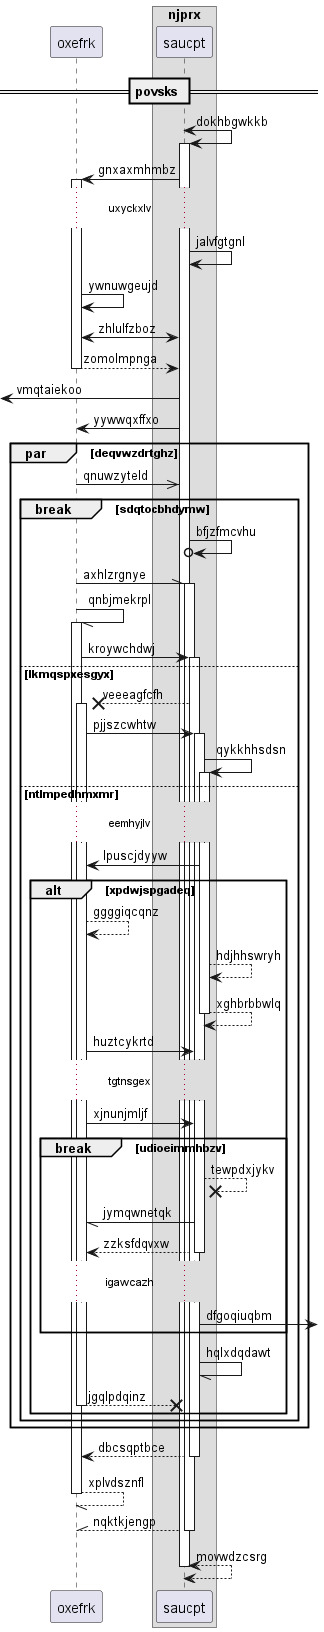

The diagram above was rendered by PlantUML. Its source (embedded in the PNG):
@startuml
participant oxefrk as 0
box "njprx"
participant saucpt as 1
end box
== povsks ==
1 <-> 1++ : dokhbgwkkb
1 -> 0++ : gnxaxmhmbz
...uxyckxlv...
1 -> 1: jalvfgtgnl
0 -> 0: ywnuwgeujd
0 <-> 1: zhlulfzboz
return zomolmpnga
 [<- 1: vmqtaiekoo
1 -> 0: yywwqxffxo
par deqvwzdrtghz
0 ->> 1: qnuwzyteld
break sdqtocbhdymw
1 ->o 1: bfjzfmcvhu
0 -\\ 1++ : axhlzrgnye
0 -// 0++ : qnbjmekrpl
0 -> 1++ : kroywchdwj
else lkmqspxesgyx
1 -->x 0++ : veeeagfcfh
0 -> 1++ : pjjszcwhtw
1 -> 1++ : qykkhhsdsn
else ntlmpedhmxmr
...eemhyjlv...
1 -> 0: lpuscjdyyw
alt xpdwjspgadeq
0 --> 0: ggggiqcqnz
1 --> 1: hdjhhswryh
return xghbrbbwlq
0 -> 1: huztcykrtd
...tgtnsgex...
0 -> 1: xjnunjmljf
break udioeimmhbzv
1 -->x 1: tewpdxjykv
1 -// 0: jymqwnetqk
return zzksfdqvxw
...igawcazh...
1 ->] : dfgoqiuqbm
end
1 -// 1: hqlxdqdawt
return jgqlpdqinz
end
end
end
return dbcsqptbce
return xplvdsznfl
return nqktkjengp
return movwdzcsrg
@enduml